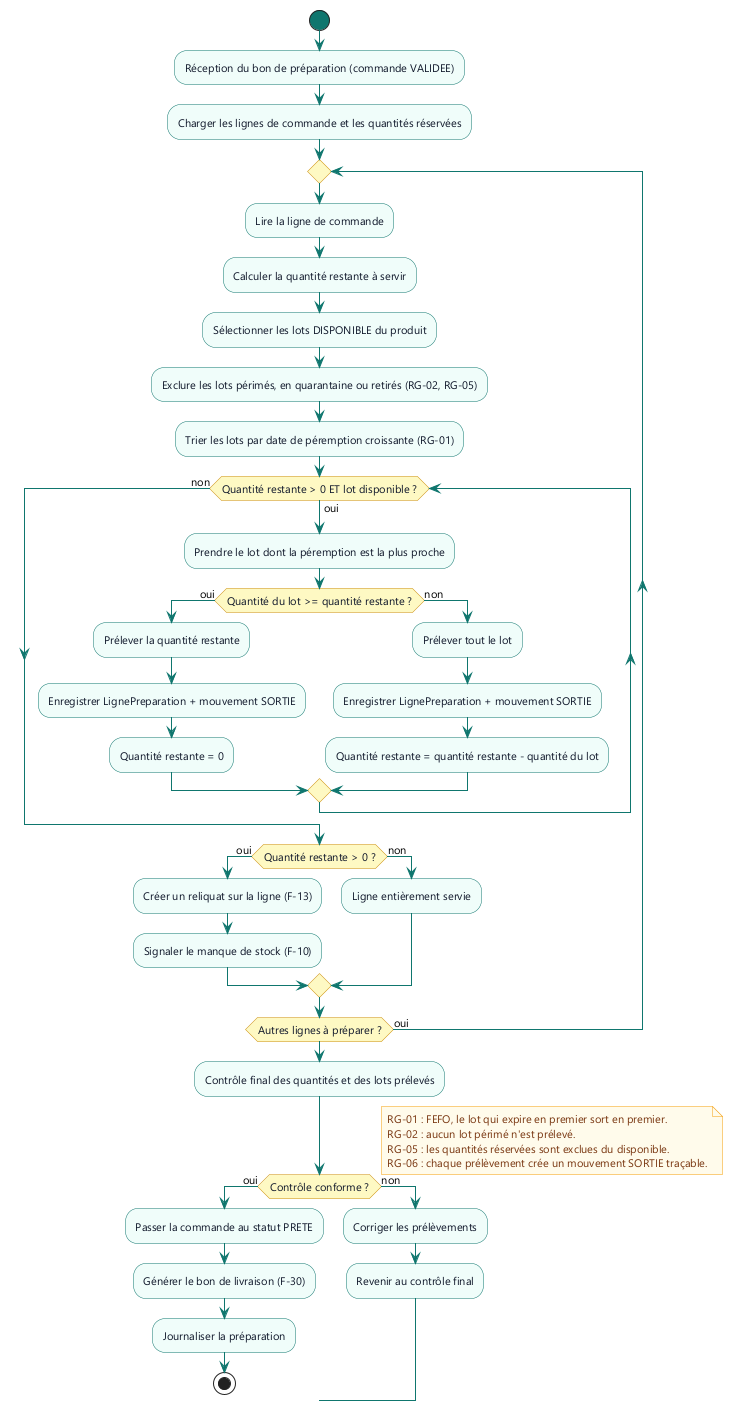

The diagram above was rendered by PlantUML. Its source (embedded in the PNG):
@startuml 10_activite_preparation_fefo
' DPCI - Atelier GL n19 - Activité : préparation d'une commande selon FEFO
skinparam shadowing false
skinparam backgroundColor #FFFFFF
skinparam defaultFontName "Segoe UI"
skinparam defaultFontSize 11
skinparam activity {
  BackgroundColor #F0FDFA
  BorderColor #0F766E
  FontColor #0F172A
  DiamondBackgroundColor #FEF9C3
  DiamondBorderColor #CA8A04
  StartColor #0F766E
  EndColor #0F766E
}
skinparam ArrowColor #0F766E
skinparam note {
  BackgroundColor #FFFBEB
  BorderColor #F59E0B
  FontColor #78350F
}

start
:Réception du bon de préparation (commande VALIDEE);
:Charger les lignes de commande et les quantités réservées;

repeat
  :Lire la ligne de commande;
  :Calculer la quantité restante à servir;
  :Sélectionner les lots DISPONIBLE du produit;
  :Exclure les lots périmés, en quarantaine ou retirés (RG-02, RG-05);
  :Trier les lots par date de péremption croissante (RG-01);

  while (Quantité restante > 0 ET lot disponible ?) is (oui)
    :Prendre le lot dont la péremption est la plus proche;
    if (Quantité du lot >= quantité restante ?) then (oui)
      :Prélever la quantité restante;
      :Enregistrer LignePreparation + mouvement SORTIE;
      :Quantité restante = 0;
    else (non)
      :Prélever tout le lot;
      :Enregistrer LignePreparation + mouvement SORTIE;
      :Quantité restante = quantité restante - quantité du lot;
    endif
  endwhile (non)

  if (Quantité restante > 0 ?) then (oui)
    :Créer un reliquat sur la ligne (F-13);
    :Signaler le manque de stock (F-10);
  else (non)
    :Ligne entièrement servie;
  endif

repeat while (Autres lignes à préparer ?) is (oui)

:Contrôle final des quantités et des lots prélevés;
if (Contrôle conforme ?) then (oui)
  :Passer la commande au statut PRETE;
  :Générer le bon de livraison (F-30);
  :Journaliser la préparation;
  stop
else (non)
  :Corriger les prélèvements;
  :Revenir au contrôle final;
endif

note right
  RG-01 : FEFO, le lot qui expire en premier sort en premier.
  RG-02 : aucun lot périmé n'est prélevé.
  RG-05 : les quantités réservées sont exclues du disponible.
  RG-06 : chaque prélèvement crée un mouvement SORTIE traçable.
end note

@enduml